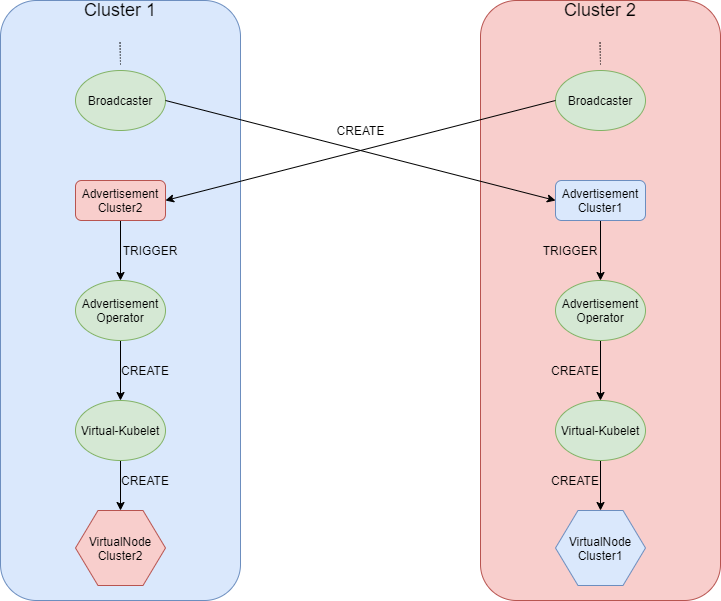

The diagram above was exported from draw.io. Its source (the exported page's mxGraphModel, read from the mxfile embedded in the PNG):
<mxGraphModel dx="1038" dy="548" grid="1" gridSize="10" guides="1" tooltips="1" connect="1" arrows="1" fold="1" page="1" pageScale="1" pageWidth="827" pageHeight="1169" math="0" shadow="0">
  <root>
    <mxCell id="0" />
    <mxCell id="1" parent="0" />
    <mxCell id="dge5qr8BdjSzecP6_ESi-62" value="" style="rounded=1;whiteSpace=wrap;html=1;fillColor=#f8cecc;strokeColor=#b85450;" parent="1" vertex="1">
      <mxGeometry x="520" y="40" width="240" height="600" as="geometry" />
    </mxCell>
    <mxCell id="dge5qr8BdjSzecP6_ESi-61" value="" style="rounded=1;whiteSpace=wrap;html=1;fillColor=#dae8fc;strokeColor=#6c8ebf;" parent="1" vertex="1">
      <mxGeometry x="40" y="40" width="240" height="600" as="geometry" />
    </mxCell>
    <mxCell id="dge5qr8BdjSzecP6_ESi-2" value="&lt;font style=&quot;font-size: 18px&quot;&gt;Cluster 1&lt;/font&gt;" style="text;html=1;align=center;verticalAlign=middle;whiteSpace=wrap;rounded=0;" parent="1" vertex="1">
      <mxGeometry x="120" y="40" width="80" height="20" as="geometry" />
    </mxCell>
    <mxCell id="dge5qr8BdjSzecP6_ESi-4" value="&lt;font style=&quot;font-size: 18px&quot;&gt;Cluster 2&lt;/font&gt;" style="text;html=1;align=center;verticalAlign=middle;whiteSpace=wrap;rounded=0;" parent="1" vertex="1">
      <mxGeometry x="600" y="40" width="80" height="20" as="geometry" />
    </mxCell>
    <mxCell id="dge5qr8BdjSzecP6_ESi-26" value="Broadcaster" style="ellipse;whiteSpace=wrap;html=1;fillColor=#d5e8d4;strokeColor=#82b366;" parent="1" vertex="1">
      <mxGeometry x="115" y="110" width="90" height="60" as="geometry" />
    </mxCell>
    <mxCell id="dge5qr8BdjSzecP6_ESi-27" value="Broadcaster" style="ellipse;whiteSpace=wrap;html=1;fillColor=#d5e8d4;strokeColor=#82b366;" parent="1" vertex="1">
      <mxGeometry x="595" y="110" width="90" height="60" as="geometry" />
    </mxCell>
    <mxCell id="dge5qr8BdjSzecP6_ESi-53" style="edgeStyle=orthogonalEdgeStyle;rounded=0;orthogonalLoop=1;jettySize=auto;html=1;exitX=0.5;exitY=1;exitDx=0;exitDy=0;entryX=0.5;entryY=0;entryDx=0;entryDy=0;" parent="1" source="dge5qr8BdjSzecP6_ESi-28" target="dge5qr8BdjSzecP6_ESi-39" edge="1">
      <mxGeometry relative="1" as="geometry" />
    </mxCell>
    <mxCell id="dge5qr8BdjSzecP6_ESi-28" value="Advertisement&lt;br&gt;Cluster1" style="rounded=1;whiteSpace=wrap;html=1;fillColor=#dae8fc;strokeColor=#6c8ebf;" parent="1" vertex="1">
      <mxGeometry x="595" y="220" width="90" height="40" as="geometry" />
    </mxCell>
    <mxCell id="dge5qr8BdjSzecP6_ESi-52" style="edgeStyle=orthogonalEdgeStyle;rounded=0;orthogonalLoop=1;jettySize=auto;html=1;exitX=0.5;exitY=1;exitDx=0;exitDy=0;entryX=0.5;entryY=0;entryDx=0;entryDy=0;" parent="1" source="dge5qr8BdjSzecP6_ESi-29" target="dge5qr8BdjSzecP6_ESi-38" edge="1">
      <mxGeometry relative="1" as="geometry" />
    </mxCell>
    <mxCell id="dge5qr8BdjSzecP6_ESi-29" value="Advertisement&lt;br&gt;Cluster2" style="rounded=1;whiteSpace=wrap;html=1;fillColor=#f8cecc;strokeColor=#b85450;" parent="1" vertex="1">
      <mxGeometry x="115" y="220" width="90" height="40" as="geometry" />
    </mxCell>
    <mxCell id="dge5qr8BdjSzecP6_ESi-31" value="" style="endArrow=classic;html=1;exitX=1;exitY=0.5;exitDx=0;exitDy=0;entryX=0;entryY=0.5;entryDx=0;entryDy=0;" parent="1" source="dge5qr8BdjSzecP6_ESi-26" target="dge5qr8BdjSzecP6_ESi-28" edge="1">
      <mxGeometry width="50" height="50" relative="1" as="geometry">
        <mxPoint x="460" y="42" as="sourcePoint" />
        <mxPoint x="510" y="-8" as="targetPoint" />
      </mxGeometry>
    </mxCell>
    <mxCell id="dge5qr8BdjSzecP6_ESi-32" value="CREATE" style="text;html=1;align=center;verticalAlign=middle;resizable=0;points=[];labelBackgroundColor=#ffffff;" parent="dge5qr8BdjSzecP6_ESi-31" vertex="1" connectable="0">
      <mxGeometry x="0.1393" y="-2" relative="1" as="geometry">
        <mxPoint x="-26.33" y="-28.82" as="offset" />
      </mxGeometry>
    </mxCell>
    <mxCell id="dge5qr8BdjSzecP6_ESi-33" value="" style="endArrow=classic;html=1;exitX=0;exitY=0.5;exitDx=0;exitDy=0;entryX=1;entryY=0.5;entryDx=0;entryDy=0;" parent="1" source="dge5qr8BdjSzecP6_ESi-27" target="dge5qr8BdjSzecP6_ESi-29" edge="1">
      <mxGeometry width="50" height="50" relative="1" as="geometry">
        <mxPoint x="380" y="62" as="sourcePoint" />
        <mxPoint x="430" y="12" as="targetPoint" />
      </mxGeometry>
    </mxCell>
    <mxCell id="dge5qr8BdjSzecP6_ESi-56" style="edgeStyle=orthogonalEdgeStyle;rounded=0;orthogonalLoop=1;jettySize=auto;html=1;exitX=0.5;exitY=1;exitDx=0;exitDy=0;" parent="1" source="dge5qr8BdjSzecP6_ESi-38" target="dge5qr8BdjSzecP6_ESi-54" edge="1">
      <mxGeometry relative="1" as="geometry" />
    </mxCell>
    <mxCell id="dge5qr8BdjSzecP6_ESi-38" value="Advertisement&lt;br&gt;Operator" style="ellipse;whiteSpace=wrap;html=1;fillColor=#d5e8d4;strokeColor=#82b366;" parent="1" vertex="1">
      <mxGeometry x="115" y="320" width="90" height="60" as="geometry" />
    </mxCell>
    <mxCell id="dge5qr8BdjSzecP6_ESi-57" style="edgeStyle=orthogonalEdgeStyle;rounded=0;orthogonalLoop=1;jettySize=auto;html=1;exitX=0.5;exitY=1;exitDx=0;exitDy=0;entryX=0.5;entryY=0;entryDx=0;entryDy=0;" parent="1" source="dge5qr8BdjSzecP6_ESi-39" target="dge5qr8BdjSzecP6_ESi-55" edge="1">
      <mxGeometry relative="1" as="geometry" />
    </mxCell>
    <mxCell id="dge5qr8BdjSzecP6_ESi-39" value="Advertisement&lt;br&gt;Operator" style="ellipse;whiteSpace=wrap;html=1;fillColor=#d5e8d4;strokeColor=#82b366;" parent="1" vertex="1">
      <mxGeometry x="595" y="320" width="90" height="60" as="geometry" />
    </mxCell>
    <mxCell id="dge5qr8BdjSzecP6_ESi-63" style="edgeStyle=orthogonalEdgeStyle;rounded=0;orthogonalLoop=1;jettySize=auto;html=1;exitX=0.5;exitY=1;exitDx=0;exitDy=0;entryX=0.5;entryY=0;entryDx=0;entryDy=0;" parent="1" source="dge5qr8BdjSzecP6_ESi-54" target="dge5qr8BdjSzecP6_ESi-58" edge="1">
      <mxGeometry relative="1" as="geometry" />
    </mxCell>
    <mxCell id="dge5qr8BdjSzecP6_ESi-54" value="Virtual-Kubelet" style="ellipse;whiteSpace=wrap;html=1;fillColor=#d5e8d4;strokeColor=#82b366;" parent="1" vertex="1">
      <mxGeometry x="115" y="440" width="90" height="60" as="geometry" />
    </mxCell>
    <mxCell id="dge5qr8BdjSzecP6_ESi-64" style="edgeStyle=orthogonalEdgeStyle;rounded=0;orthogonalLoop=1;jettySize=auto;html=1;exitX=0.5;exitY=1;exitDx=0;exitDy=0;entryX=0.5;entryY=0;entryDx=0;entryDy=0;" parent="1" source="dge5qr8BdjSzecP6_ESi-55" target="dge5qr8BdjSzecP6_ESi-60" edge="1">
      <mxGeometry relative="1" as="geometry" />
    </mxCell>
    <mxCell id="dge5qr8BdjSzecP6_ESi-55" value="Virtual-Kubelet" style="ellipse;whiteSpace=wrap;html=1;fillColor=#d5e8d4;strokeColor=#82b366;" parent="1" vertex="1">
      <mxGeometry x="595" y="440" width="90" height="60" as="geometry" />
    </mxCell>
    <mxCell id="dge5qr8BdjSzecP6_ESi-58" value="VirtualNode&lt;br&gt;Cluster2" style="shape=hexagon;perimeter=hexagonPerimeter2;whiteSpace=wrap;html=1;fillColor=#f8cecc;strokeColor=#b85450;" parent="1" vertex="1">
      <mxGeometry x="115" y="550" width="90" height="75" as="geometry" />
    </mxCell>
    <mxCell id="dge5qr8BdjSzecP6_ESi-60" value="VirtualNode&lt;br&gt;Cluster1" style="shape=hexagon;perimeter=hexagonPerimeter2;whiteSpace=wrap;html=1;fillColor=#dae8fc;strokeColor=#6c8ebf;" parent="1" vertex="1">
      <mxGeometry x="595" y="550" width="90" height="75" as="geometry" />
    </mxCell>
    <mxCell id="dge5qr8BdjSzecP6_ESi-76" value="TRIGGER" style="text;html=1;strokeColor=none;fillColor=none;align=center;verticalAlign=middle;whiteSpace=wrap;rounded=0;" parent="1" vertex="1">
      <mxGeometry x="170" y="280" width="40" height="20" as="geometry" />
    </mxCell>
    <mxCell id="dge5qr8BdjSzecP6_ESi-77" value="TRIGGER" style="text;html=1;strokeColor=none;fillColor=none;align=center;verticalAlign=middle;whiteSpace=wrap;rounded=0;" parent="1" vertex="1">
      <mxGeometry x="590" y="280" width="40" height="20" as="geometry" />
    </mxCell>
    <mxCell id="dge5qr8BdjSzecP6_ESi-78" value="CREATE" style="text;html=1;strokeColor=none;fillColor=none;align=center;verticalAlign=middle;whiteSpace=wrap;rounded=0;" parent="1" vertex="1">
      <mxGeometry x="165" y="400" width="40" height="20" as="geometry" />
    </mxCell>
    <mxCell id="dge5qr8BdjSzecP6_ESi-79" value="CREATE" style="text;html=1;strokeColor=none;fillColor=none;align=center;verticalAlign=middle;whiteSpace=wrap;rounded=0;" parent="1" vertex="1">
      <mxGeometry x="595" y="400" width="40" height="20" as="geometry" />
    </mxCell>
    <mxCell id="dge5qr8BdjSzecP6_ESi-80" value="CREATE" style="text;html=1;strokeColor=none;fillColor=none;align=center;verticalAlign=middle;whiteSpace=wrap;rounded=0;" parent="1" vertex="1">
      <mxGeometry x="165" y="510" width="40" height="20" as="geometry" />
    </mxCell>
    <mxCell id="dge5qr8BdjSzecP6_ESi-81" value="CREATE" style="text;html=1;strokeColor=none;fillColor=none;align=center;verticalAlign=middle;whiteSpace=wrap;rounded=0;" parent="1" vertex="1">
      <mxGeometry x="595" y="510" width="40" height="20" as="geometry" />
    </mxCell>
    <mxCell id="hJ9jTrjpPbwZekrPLjLP-27" value="" style="endArrow=none;dashed=1;html=1;dashPattern=1 2;" parent="1" edge="1">
      <mxGeometry width="50" height="50" relative="1" as="geometry">
        <mxPoint x="160" y="104" as="sourcePoint" />
        <mxPoint x="159.5" y="80" as="targetPoint" />
      </mxGeometry>
    </mxCell>
    <mxCell id="hJ9jTrjpPbwZekrPLjLP-29" value="" style="endArrow=none;dashed=1;html=1;dashPattern=1 2;" parent="1" edge="1">
      <mxGeometry width="50" height="50" relative="1" as="geometry">
        <mxPoint x="640" y="104" as="sourcePoint" />
        <mxPoint x="639.5" y="80" as="targetPoint" />
      </mxGeometry>
    </mxCell>
  </root>
</mxGraphModel>